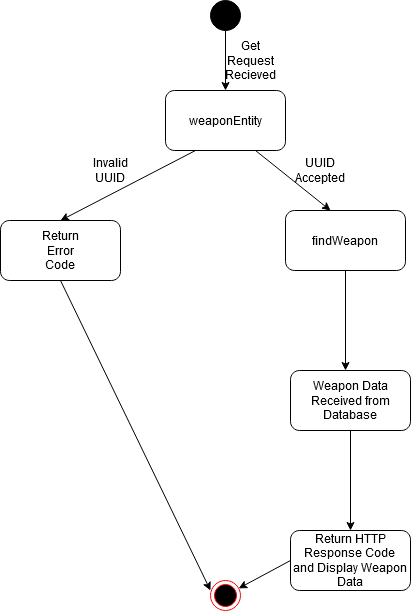

The diagram above was exported from draw.io. Its source (the exported page's mxGraphModel, read from the mxfile embedded in the PNG):
<mxGraphModel dx="1422" dy="769" grid="1" gridSize="10" guides="1" tooltips="1" connect="1" arrows="1" fold="1" page="1" pageScale="1" pageWidth="850" pageHeight="1100" math="0" shadow="0">
  <root>
    <mxCell id="0" />
    <mxCell id="1" parent="0" />
    <mxCell id="-kyZJ6GiiLmy--wbi4Om-1" value="" style="ellipse;shape=doubleEllipse;whiteSpace=wrap;html=1;aspect=fixed;fillColor=#000000;" vertex="1" parent="1">
      <mxGeometry x="410" y="30" width="30" height="30" as="geometry" />
    </mxCell>
    <mxCell id="-kyZJ6GiiLmy--wbi4Om-2" value="" style="endArrow=classic;html=1;exitX=0.5;exitY=1;exitDx=0;exitDy=0;" edge="1" parent="1" source="-kyZJ6GiiLmy--wbi4Om-1">
      <mxGeometry width="50" height="50" relative="1" as="geometry">
        <mxPoint x="400" y="420" as="sourcePoint" />
        <mxPoint x="425" y="120" as="targetPoint" />
      </mxGeometry>
    </mxCell>
    <mxCell id="-kyZJ6GiiLmy--wbi4Om-3" value="Get Request Recieved" style="text;html=1;strokeColor=none;fillColor=none;align=center;verticalAlign=middle;whiteSpace=wrap;rounded=0;" vertex="1" parent="1">
      <mxGeometry x="430" y="80" width="40" height="20" as="geometry" />
    </mxCell>
    <mxCell id="-kyZJ6GiiLmy--wbi4Om-4" value="weaponEntity" style="rounded=1;whiteSpace=wrap;html=1;fillColor=none;" vertex="1" parent="1">
      <mxGeometry x="365" y="120" width="120" height="60" as="geometry" />
    </mxCell>
    <mxCell id="-kyZJ6GiiLmy--wbi4Om-5" value="" style="endArrow=classic;html=1;exitX=0.25;exitY=1;exitDx=0;exitDy=0;" edge="1" parent="1" source="-kyZJ6GiiLmy--wbi4Om-4">
      <mxGeometry width="50" height="50" relative="1" as="geometry">
        <mxPoint x="400" y="420" as="sourcePoint" />
        <mxPoint x="260" y="250" as="targetPoint" />
      </mxGeometry>
    </mxCell>
    <mxCell id="-kyZJ6GiiLmy--wbi4Om-6" value="" style="endArrow=classic;html=1;exitX=0.75;exitY=1;exitDx=0;exitDy=0;" edge="1" parent="1" source="-kyZJ6GiiLmy--wbi4Om-4">
      <mxGeometry width="50" height="50" relative="1" as="geometry">
        <mxPoint x="400" y="420" as="sourcePoint" />
        <mxPoint x="530" y="240" as="targetPoint" />
      </mxGeometry>
    </mxCell>
    <mxCell id="-kyZJ6GiiLmy--wbi4Om-7" value="" style="rounded=1;whiteSpace=wrap;html=1;fillColor=none;" vertex="1" parent="1">
      <mxGeometry x="200" y="250" width="120" height="60" as="geometry" />
    </mxCell>
    <mxCell id="-kyZJ6GiiLmy--wbi4Om-8" value="Invalid UUID" style="text;html=1;strokeColor=none;fillColor=none;align=center;verticalAlign=middle;whiteSpace=wrap;rounded=0;" vertex="1" parent="1">
      <mxGeometry x="290" y="190" width="40" height="20" as="geometry" />
    </mxCell>
    <mxCell id="-kyZJ6GiiLmy--wbi4Om-9" value="Return Error Code" style="text;html=1;strokeColor=none;fillColor=none;align=center;verticalAlign=middle;whiteSpace=wrap;rounded=0;" vertex="1" parent="1">
      <mxGeometry x="240" y="270" width="40" height="20" as="geometry" />
    </mxCell>
    <mxCell id="-kyZJ6GiiLmy--wbi4Om-10" value="UUID Accepted" style="text;html=1;strokeColor=none;fillColor=none;align=center;verticalAlign=middle;whiteSpace=wrap;rounded=0;" vertex="1" parent="1">
      <mxGeometry x="500" y="190" width="40" height="20" as="geometry" />
    </mxCell>
    <mxCell id="-kyZJ6GiiLmy--wbi4Om-11" value="findWeapon" style="rounded=1;whiteSpace=wrap;html=1;fillColor=none;" vertex="1" parent="1">
      <mxGeometry x="485" y="240" width="120" height="60" as="geometry" />
    </mxCell>
    <mxCell id="-kyZJ6GiiLmy--wbi4Om-13" value="" style="endArrow=classic;html=1;exitX=0.5;exitY=1;exitDx=0;exitDy=0;" edge="1" parent="1" source="-kyZJ6GiiLmy--wbi4Om-11">
      <mxGeometry width="50" height="50" relative="1" as="geometry">
        <mxPoint x="400" y="420" as="sourcePoint" />
        <mxPoint x="545" y="400" as="targetPoint" />
      </mxGeometry>
    </mxCell>
    <mxCell id="-kyZJ6GiiLmy--wbi4Om-14" value="Weapon Data Received from Database" style="rounded=1;whiteSpace=wrap;html=1;fillColor=none;" vertex="1" parent="1">
      <mxGeometry x="490" y="400" width="120" height="60" as="geometry" />
    </mxCell>
    <mxCell id="-kyZJ6GiiLmy--wbi4Om-17" value="" style="endArrow=classic;html=1;exitX=0.5;exitY=1;exitDx=0;exitDy=0;" edge="1" parent="1" source="-kyZJ6GiiLmy--wbi4Om-14">
      <mxGeometry width="50" height="50" relative="1" as="geometry">
        <mxPoint x="400" y="390" as="sourcePoint" />
        <mxPoint x="550" y="560" as="targetPoint" />
      </mxGeometry>
    </mxCell>
    <mxCell id="-kyZJ6GiiLmy--wbi4Om-18" value="" style="endArrow=classic;html=1;exitX=0.5;exitY=1;exitDx=0;exitDy=0;" edge="1" parent="1" source="-kyZJ6GiiLmy--wbi4Om-7">
      <mxGeometry width="50" height="50" relative="1" as="geometry">
        <mxPoint x="400" y="390" as="sourcePoint" />
        <mxPoint x="410" y="620" as="targetPoint" />
      </mxGeometry>
    </mxCell>
    <mxCell id="-kyZJ6GiiLmy--wbi4Om-19" value="Return HTTP Response Code&lt;br&gt;and Display Weapon Data" style="rounded=1;whiteSpace=wrap;html=1;fillColor=none;" vertex="1" parent="1">
      <mxGeometry x="490" y="560" width="120" height="60" as="geometry" />
    </mxCell>
    <mxCell id="-kyZJ6GiiLmy--wbi4Om-20" value="" style="endArrow=classic;html=1;exitX=0;exitY=0.5;exitDx=0;exitDy=0;" edge="1" parent="1" source="-kyZJ6GiiLmy--wbi4Om-19" target="-kyZJ6GiiLmy--wbi4Om-21">
      <mxGeometry width="50" height="50" relative="1" as="geometry">
        <mxPoint x="400" y="390" as="sourcePoint" />
        <mxPoint x="440" y="620" as="targetPoint" />
      </mxGeometry>
    </mxCell>
    <mxCell id="-kyZJ6GiiLmy--wbi4Om-21" value="" style="ellipse;html=1;shape=endState;fillColor=#000000;strokeColor=#ff0000;" vertex="1" parent="1">
      <mxGeometry x="410" y="610" width="30" height="30" as="geometry" />
    </mxCell>
  </root>
</mxGraphModel>